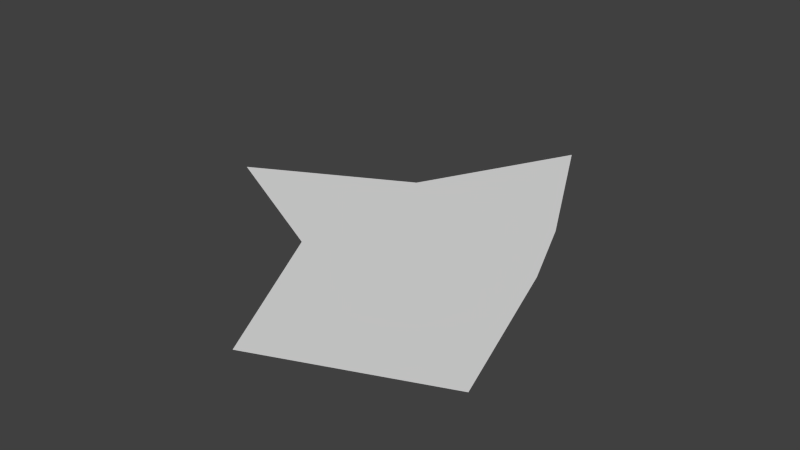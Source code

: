 # Source: Water.blend  (saved by Blender 2.71.0; exported with 4.5.12 LTS)
import bpy
from mathutils import Matrix  # noqa: F401  (used for matrix-valued properties, if any)

bpy.ops.wm.read_factory_settings(use_empty=True)
scene = bpy.context.scene
scene.name = 'Scene'

# ---- collections
col_collection_1 = bpy.data.collections.new('Collection 1'); scene.collection.children.link(col_collection_1)

# ---- world
world_world = bpy.data.worlds.new('World'); scene.world = world_world
world_world.color = (0.05088, 0.05088, 0.05088)
world_world.use_sun_shadow = False
world_world.sun_shadow_jitter_overblur = 0.0
world_world.cycles.sampling_method = 'MANUAL'
world_world.cycles.sample_map_resolution = 256

# ---- meshes
me_circle = bpy.data.meshes.new('Circle')
me_circle.from_pydata([(0.0, 0.0, 0.0), (0.0, 2.078, 0.0), (-0.7071, 0.7071, 0.0), (-2.078, -9.084e-08, 0.0), (-0.7071, -0.7071, 0.0), (1.817e-07, -2.078, 0.0), (1.47, -1.47, 0.0), (1.0, 1.192e-08, 0.0), (0.7071, 0.7071, 0.0)], [], [(0, 1, 2), (0, 2, 3), (0, 3, 4), (0, 4, 5), (0, 5, 6), (0, 6, 7), (0, 7, 8), (0, 8, 1)])
_uv = me_circle.uv_layers.new(name='UVMap')
_uv.uv.foreach_set('vector', [0.5, 0.2406, 0.9999, 0.03356, 0.7405, 0.3403, 0.5, 0.2406, 0.7405, 0.3403, 0.7071, 0.7405, 0.5, 0.2406, 0.7071, 0.7405, 0.4004, 0.4812, 0.5, 0.2406, 0.4004, 0.4812, 8.641e-05, 0.4477, 0.5, 0.2406, 8.641e-05, 0.4477, 8.604e-05, 0.03356, 0.5, 0.2406, 8.604e-05, 0.03356, 0.4004, 8.623e-05, 0.5, 0.2406, 0.4004, 8.623e-05, 0.5996, 8.604e-05, 0.5, 0.2406, 0.5996, 8.604e-05, 0.9999, 0.03356])
me_circle.use_remesh_preserve_volume = False
me_circle.use_remesh_preserve_attributes = False
me_circle.use_mirror_vertex_groups = False
me_circle.update()

# ---- objects
ob_circle = bpy.data.objects.new('Circle', me_circle)

# ---- transforms, parenting, visibility, modifiers, constraints
ob_circle.location = (0.0, 0.0, 0.0)
ob_circle.lineart.crease_threshold = 0.0

# ---- collection membership
col_collection_1.objects.link(ob_circle)

# ---- scene / render settings (as saved in the file)
scene.frame_start = 1; scene.frame_end = 10; scene.frame_set(1)
scene.render.engine = 'CYCLES'
scene.render.image_settings.file_format = 'FFMPEG'
scene.render.resolution_percentage = 50
scene.render.dither_intensity = 0.0
scene.cycles.use_denoising = False
scene.cycles.samples = 10
scene.cycles.sampling_pattern = 'TABULATED_SOBOL'
scene.cycles.light_sampling_threshold = 0.0
scene.cycles.use_adaptive_sampling = False
scene.cycles.use_light_tree = False
scene.cycles.blur_glossy = 0.0
scene.cycles.volume_bounces = 1
scene.cycles.pixel_filter_type = 'GAUSSIAN'
scene.cycles.sample_clamp_indirect = 0.0
scene.view_settings.view_transform = 'Standard'
bpy.context.view_layer.update()

# ---- added for rendering (the .blend has no active camera and no usable light): camera, sun
cam_auto = bpy.data.cameras.new('AutoCamera')
cam_auto.lens = 50.0
cam_auto.sensor_width = 36.0
cam_auto.clip_end = 1000.0
ob_auto_camera = bpy.data.objects.new('AutoCamera', cam_auto)
scene.collection.objects.link(ob_auto_camera)
ob_auto_camera.location = (4.7518, -6.06738, 4.04492)
ob_auto_camera.rotation_euler = (1.09748, -7.21219e-08, 0.694738)
scene.camera = ob_auto_camera
light_auto_sun = bpy.data.lights.new('AutoSun', 'SUN')
light_auto_sun.energy = 3.0
light_auto_sun.angle = 0.0523599
ob_auto_sun = bpy.data.objects.new('AutoSun', light_auto_sun)
scene.collection.objects.link(ob_auto_sun)
ob_auto_sun.rotation_euler = (0.872665, 0.174533, 0.523599)
bpy.context.view_layer.update()
